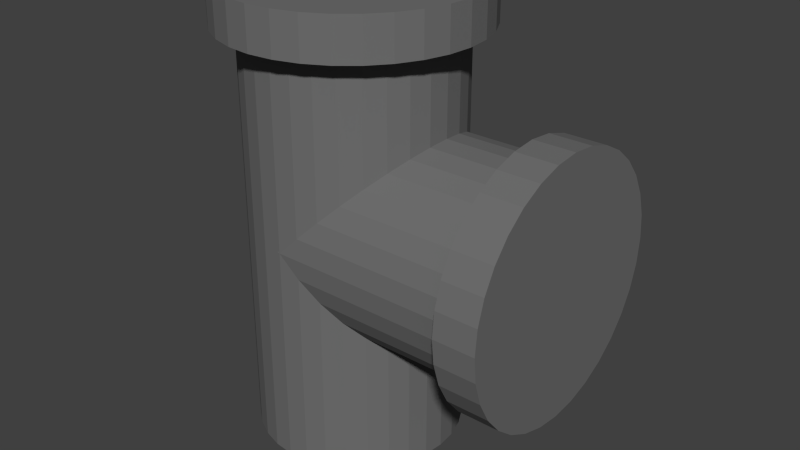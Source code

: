 # Source: Pipe_Splitter.blend  (saved by Blender 2.75.0; exported with 4.5.12 LTS)
import bpy
from mathutils import Matrix  # noqa: F401  (used for matrix-valued properties, if any)

bpy.ops.wm.read_factory_settings(use_empty=True)
scene = bpy.context.scene
scene.name = 'Scene'

# ---- collections
col_collection_1 = bpy.data.collections.new('Collection 1'); scene.collection.children.link(col_collection_1)

# ---- materials (node trees are filled in below, after node groups)
mat_pipemat = bpy.data.materials.new('PipeMat')
mat_pipemat.alpha_threshold = 0.0
mat_pipemat.use_transparent_shadow = False
mat_pipemat.diffuse_color = (0.1626, 0.1626, 0.1626, 1.0)
mat_pipemat.roughness = 0.5

# ---- material node trees

# ---- world
world_world = bpy.data.worlds.new('World'); scene.world = world_world
world_world.color = (0.05088, 0.05088, 0.05088)
world_world.use_sun_shadow = False
world_world.sun_shadow_jitter_overblur = 0.0
world_world.cycles.sampling_method = 'MANUAL'
world_world.cycles.sample_map_resolution = 256

# ---- meshes
me_cylinder_002 = bpy.data.meshes.new('Cylinder.002')
me_cylinder_002.from_pydata([(5.082e-08, 0.3189, -0.006424), (0.0, 0.3189, 0.5812), (0.06221, 0.3128, -0.006424), (0.06221, 0.3128, 0.5812), (0.122, 0.2946, -0.006424), (0.122, 0.2946, 0.5812), (0.1772, 0.2651, -0.006424), (0.1772, 0.2651, 0.5812), (0.2255, 0.2255, -0.006424), (0.2255, 0.2255, 0.5812), (0.2651, 0.1772, -0.006424), (0.2651, 0.1772, 0.5812), (0.2946, 0.122, -0.006424), (0.2946, 0.122, 0.5812), (0.3128, 0.06221, -0.006424), (0.3128, 0.06221, 0.5812), (0.3189, 2.408e-08, -0.006424), (0.3189, 2.408e-08, 0.5812), (0.3128, -0.06221, -0.006424), (0.3128, -0.06221, 0.5812), (0.2946, -0.122, -0.006424), (0.2946, -0.122, 0.5812), (0.2651, -0.1772, -0.006424), (0.2651, -0.1772, 0.5812), (0.2255, -0.2255, -0.006424), (0.2255, -0.2255, 0.5812), (0.1772, -0.2651, -0.006424), (0.1772, -0.2651, 0.5812), (0.122, -0.2946, -0.006424), (0.122, -0.2946, 0.5812), (0.06221, -0.3128, -0.006424), (0.06221, -0.3128, 0.5812), (-5.309e-08, -0.3189, -0.006424), (-1.039e-07, -0.3189, 0.5812), (-0.06221, -0.3128, -0.006424), (-0.06221, -0.3128, 0.5812), (-0.122, -0.2946, -0.006424), (-0.122, -0.2946, 0.5812), (-0.1772, -0.2651, -0.006424), (-0.1772, -0.2651, 0.5812), (-0.2255, -0.2255, -0.006424), (-0.2255, -0.2255, 0.5812), (-0.2651, -0.1772, -0.006424), (-0.2651, -0.1772, 0.5812), (-0.2946, -0.122, -0.006424), (-0.2946, -0.122, 0.5812), (-0.3128, -0.06221, -0.006424), (-0.3128, -0.06221, 0.5812), (-0.3189, 3.079e-07, -0.006424), (-0.3189, 3.079e-07, 0.5812), (-0.3128, 0.06221, -0.006424), (-0.3128, 0.06221, 0.5812), (-0.2946, 0.122, -0.006424), (-0.2946, 0.122, 0.5812), (-0.2651, 0.1772, -0.006424), (-0.2651, 0.1772, 0.5812), (-0.2255, 0.2255, -0.006424), (-0.2255, 0.2255, 0.5812), (-0.1772, 0.2651, -0.006424), (-0.1772, 0.2651, 0.5812), (-0.122, 0.2946, -0.006424), (-0.122, 0.2946, 0.5812), (-0.06221, 0.3128, -0.006424), (-0.06221, 0.3128, 0.5812), (-8.215e-09, 0.3881, 0.5812), (0.07571, 0.3806, 0.5812), (0.1485, 0.3585, 0.5812), (0.2156, 0.3227, 0.5812), (0.2744, 0.2744, 0.5812), (0.3227, 0.2156, 0.5812), (0.3585, 0.1485, 0.5812), (0.3806, 0.07571, 0.5812), (0.3881, 9.583e-09, 0.5812), (0.3806, -0.07571, 0.5812), (0.3585, -0.1485, 0.5812), (0.3227, -0.2156, 0.5812), (0.2744, -0.2744, 0.5812), (0.2156, -0.3227, 0.5812), (0.1485, -0.3585, 0.5812), (0.07571, -0.3806, 0.5812), (-1.347e-07, -0.3881, 0.5812), (-0.07571, -0.3806, 0.5812), (-0.1485, -0.3585, 0.5812), (-0.2156, -0.3227, 0.5812), (-0.2744, -0.2744, 0.5812), (-0.3227, -0.2156, 0.5812), (-0.3585, -0.1485, 0.5812), (-0.3806, -0.07571, 0.5812), (-0.3881, 3.55e-07, 0.5812), (-0.3806, 0.07571, 0.5812), (-0.3585, 0.1485, 0.5812), (-0.3227, 0.2156, 0.5812), (-0.2744, 0.2744, 0.5812), (-0.2156, 0.3227, 0.5812), (-0.1485, 0.3585, 0.5812), (-0.07571, 0.3806, 0.5812), (-2.879e-08, 0.3881, 0.7071), (0.07571, 0.3806, 0.7071), (0.1485, 0.3585, 0.7071), (0.2156, 0.3227, 0.7071), (0.2744, 0.2744, 0.7071), (0.3227, 0.2156, 0.7071), (0.3585, 0.1485, 0.7071), (0.3806, 0.07571, 0.7071), (0.3881, 9.583e-09, 0.7071), (0.3806, -0.07571, 0.7071), (0.3585, -0.1485, 0.7071), (0.3227, -0.2156, 0.7071), (0.2744, -0.2744, 0.7071), (0.2156, -0.3227, 0.7071), (0.1485, -0.3585, 0.7071), (0.07571, -0.3806, 0.7071), (-1.552e-07, -0.3881, 0.7071), (-0.07571, -0.3806, 0.7071), (-0.1485, -0.3585, 0.7071), (-0.2156, -0.3227, 0.7071), (-0.2744, -0.2744, 0.7071), (-0.3227, -0.2156, 0.7071), (-0.3585, -0.1485, 0.7071), (-0.3806, -0.07571, 0.7071), (-0.3881, 3.55e-07, 0.7071), (-0.3806, 0.07571, 0.7071), (-0.3585, 0.1485, 0.7071), (-0.3227, 0.2156, 0.7071), (-0.2744, 0.2744, 0.7071), (-0.2156, 0.3227, 0.7071), (-0.1485, 0.3585, 0.7071), (-0.07571, 0.3806, 0.7071)], [], [(0, 1, 3, 2), (2, 3, 5, 4), (4, 5, 7, 6), (6, 7, 9, 8), (8, 9, 11, 10), (10, 11, 13, 12), (12, 13, 15, 14), (14, 15, 17, 16), (16, 17, 19, 18), (18, 19, 21, 20), (20, 21, 23, 22), (22, 23, 25, 24), (24, 25, 27, 26), (26, 27, 29, 28), (28, 29, 31, 30), (30, 31, 33, 32), (32, 33, 35, 34), (34, 35, 37, 36), (36, 37, 39, 38), (38, 39, 41, 40), (40, 41, 43, 42), (42, 43, 45, 44), (44, 45, 47, 46), (46, 47, 49, 48), (48, 49, 51, 50), (50, 51, 53, 52), (52, 53, 55, 54), (54, 55, 57, 56), (56, 57, 59, 58), (58, 59, 61, 60), (5, 3, 65, 66), (62, 63, 1, 0), (60, 61, 63, 62), (0, 2, 4, 6, 8, 10, 12, 14, 16, 18, 20, 22, 24, 26, 28, 30, 32, 34, 36, 38, 40, 42, 44, 46, 48, 50, 52, 54, 56, 58, 60, 62), (81, 80, 112, 113), (23, 21, 74, 75), (41, 39, 83, 84), (59, 57, 92, 93), (15, 13, 70, 71), (33, 31, 79, 80), (51, 49, 88, 89), (7, 5, 66, 67), (25, 23, 75, 76), (43, 41, 84, 85), (61, 59, 93, 94), (17, 15, 71, 72), (35, 33, 80, 81), (53, 51, 89, 90), (9, 7, 67, 68), (27, 25, 76, 77), (45, 43, 85, 86), (63, 61, 94, 95), (19, 17, 72, 73), (37, 35, 81, 82), (55, 53, 90, 91), (11, 9, 68, 69), (29, 27, 77, 78), (47, 45, 86, 87), (3, 1, 64, 65), (1, 63, 95, 64), (21, 19, 73, 74), (39, 37, 82, 83), (57, 55, 91, 92), (13, 11, 69, 70), (31, 29, 78, 79), (49, 47, 87, 88), (97, 96, 127, 126, 125, 124, 123, 122, 121, 120, 119, 118, 117, 116, 115, 114, 113, 112, 111, 110, 109, 108, 107, 106, 105, 104, 103, 102, 101, 100, 99, 98), (68, 67, 99, 100), (95, 94, 126, 127), (82, 81, 113, 114), (69, 68, 100, 101), (64, 95, 127, 96), (83, 82, 114, 115), (70, 69, 101, 102), (84, 83, 115, 116), (71, 70, 102, 103), (85, 84, 116, 117), (72, 71, 103, 104), (86, 85, 117, 118), (73, 72, 104, 105), (87, 86, 118, 119), (74, 73, 105, 106), (88, 87, 119, 120), (75, 74, 106, 107), (89, 88, 120, 121), (76, 75, 107, 108), (90, 89, 121, 122), (77, 76, 108, 109), (91, 90, 122, 123), (78, 77, 109, 110), (65, 64, 96, 97), (92, 91, 123, 124), (79, 78, 110, 111), (66, 65, 97, 98), (93, 92, 124, 125), (80, 79, 111, 112), (67, 66, 98, 99), (94, 93, 125, 126)])
_uv = me_cylinder_002.uv_layers.new(name='UVMap')
_uv.uv.foreach_set('vector', [-0.06944, 0.8086, -0.06944, 1.309, -0.09834, 1.309, -0.09834, 0.8086, -0.09834, 0.8086, -0.09834, 1.309, -0.1267, 1.309, -0.1267, 0.8086, -0.1267, 0.8086, -0.1267, 1.309, -0.1534, 1.309, -0.1534, 0.8086, -0.1534, 0.8086, -0.1534, 1.309, -0.1774, 1.309, -0.1774, 0.8086, -0.1774, 0.8086, -0.1774, 1.309, -0.1979, 1.309, -0.1979, 0.8086, -0.2387, 1.309, -0.2387, 1.809, -0.2628, 1.809, -0.2628, 1.309, -0.2628, 1.309, -0.2628, 1.809, -0.2895, 1.809, -0.2895, 1.309, -0.2895, 1.309, -0.2895, 1.809, -0.3178, 1.809, -0.3178, 1.309, -0.3178, 1.309, -0.3178, 1.809, -0.3467, 1.809, -0.3467, 1.309, -0.3467, 1.309, -0.3467, 1.809, -0.3751, 1.809, -0.3751, 1.309, -0.3751, 1.309, -0.3751, 1.809, -0.4018, 1.809, -0.4018, 1.309, -0.4018, 1.309, -0.4018, 1.809, -0.4258, 1.809, -0.4258, 1.309, 0.3872, 1.309, 0.3872, 0.8086, 0.4112, 0.8086, 0.4112, 1.309, 0.4112, 1.309, 0.4112, 0.8086, 0.4379, 0.8086, 0.4379, 1.309, 0.4379, 1.309, 0.4379, 0.8086, 0.4662, 0.8086, 0.4662, 1.309, 0.4662, 1.309, 0.4662, 0.8086, 0.4951, 0.8086, 0.4951, 1.309, 0.4951, 1.309, 0.4951, 0.8086, 0.5235, 0.8086, 0.5235, 1.309, 0.5235, 1.309, 0.5235, 0.8086, 0.5502, 0.8086, 0.5502, 1.309, 0.5502, 1.309, 0.5502, 0.8086, 0.5742, 0.8086, 0.5742, 1.309, -0.1979, 0.8086, -0.1979, 1.309, -0.2183, 1.309, -0.2183, 0.8086, -0.2183, 0.8086, -0.2183, 1.309, -0.2423, 1.309, -0.2423, 0.8086, -0.2423, 0.8086, -0.2423, 1.309, -0.269, 1.309, -0.269, 0.8086, -0.269, 0.8086, -0.269, 1.309, -0.2974, 1.309, -0.2974, 0.8086, -0.2974, 0.8086, -0.2974, 1.309, -0.3263, 1.309, -0.3263, 0.8086, -0.3263, 0.8086, -0.3263, 1.309, -0.3546, 1.309, -0.3546, 0.8086, -0.3546, 0.8086, -0.3546, 1.309, -0.3813, 1.309, -0.3813, 0.8086, -0.3813, 0.8086, -0.3813, 1.309, -0.4053, 1.309, -0.4053, 0.8086, -0.4053, 0.8086, -0.4053, 1.309, -0.4258, 1.309, -0.4258, 0.8086, 0.03007, 0.8086, 0.03007, 1.309, 0.009634, 1.309, 0.009634, 0.8086, 0.009634, 0.8086, 0.009634, 1.309, -0.0144, 1.309, -0.0144, 0.8086, 0.09465, 1.042, 0.1151, 1.06, 0.0948, 1.081, 0.06993, 1.059, -0.0411, 0.8086, -0.0411, 1.309, -0.06944, 1.309, -0.06944, 0.8086, -0.0144, 0.8086, -0.0144, 1.309, -0.0411, 1.309, -0.0411, 0.8086, 0.03007, 1.535, 0.03571, 1.51, 0.04677, 1.488, 0.06282, 1.467, 0.08326, 1.449, 0.1073, 1.436, 0.134, 1.426, 0.1623, 1.421, 0.1912, 1.421, 0.2196, 1.426, 0.2463, 1.436, 0.2703, 1.449, 0.2907, 1.467, 0.3068, 1.488, 0.3179, 1.51, 0.3235, 1.535, 0.3235, 1.56, 0.3179, 1.584, 0.3068, 1.607, 0.2907, 1.627, 0.2703, 1.645, 0.2463, 1.659, 0.2196, 1.668, 0.1912, 1.673, 0.1623, 1.673, 0.134, 1.668, 0.1073, 1.659, 0.08326, 1.645, 0.06282, 1.627, 0.04677, 1.607, 0.03571, 1.584, 0.03007, 1.56, -0.02814, 1.362, -0.02814, 1.391, -0.08635, 1.391, -0.08635, 1.362, 0.1391, 0.8502, 0.1151, 0.864, 0.0948, 0.8428, 0.124, 0.826, 0.3497, 0.925, 0.3386, 0.9021, 0.3668, 0.8892, 0.3803, 0.9171, 0.2231, 1.088, 0.2514, 1.083, 0.2607, 1.109, 0.2262, 1.115, 0.06754, 0.925, 0.0619, 0.9494, 0.03007, 0.9467, 0.03693, 0.9171, 0.2781, 0.8502, 0.2514, 0.8407, 0.2607, 0.8145, 0.2932, 0.826, 0.3226, 1.042, 0.3386, 1.021, 0.3668, 1.034, 0.3473, 1.059, 0.0786, 1.021, 0.09465, 1.042, 0.06993, 1.059, 0.05039, 1.034, 0.1658, 0.8407, 0.1391, 0.8502, 0.124, 0.826, 0.1565, 0.8145, 0.3553, 0.9494, 0.3497, 0.925, 0.3803, 0.9171, 0.3872, 0.9467, 0.1942, 1.088, 0.2231, 1.088, 0.2262, 1.115, 0.191, 1.115, 0.0786, 0.9021, 0.06754, 0.925, 0.03693, 0.9171, 0.05039, 0.8892, 0.3021, 0.864, 0.2781, 0.8502, 0.2932, 0.826, 0.3224, 0.8428, 0.3021, 1.06, 0.3226, 1.042, 0.3473, 1.059, 0.3224, 1.081, 0.06754, 0.9985, 0.0786, 1.021, 0.05039, 1.034, 0.03693, 1.006, 0.1942, 0.8359, 0.1658, 0.8407, 0.1565, 0.8145, 0.191, 0.8086, 0.3553, 0.9742, 0.3553, 0.9494, 0.3872, 0.9467, 0.3872, 0.9768, 0.1658, 1.083, 0.1942, 1.088, 0.191, 1.115, 0.1565, 1.109, 0.09465, 0.8815, 0.0786, 0.9021, 0.05039, 0.8892, 0.06993, 0.8641, 0.3226, 0.8815, 0.3021, 0.864, 0.3224, 0.8428, 0.3473, 0.8641, 0.2781, 1.073, 0.3021, 1.06, 0.3224, 1.081, 0.2932, 1.097, 0.0619, 0.9742, 0.06754, 0.9985, 0.03693, 1.006, 0.03007, 0.9768, 0.2231, 0.8359, 0.1942, 0.8359, 0.191, 0.8086, 0.2262, 0.8086, 0.3497, 0.9985, 0.3553, 0.9742, 0.3872, 0.9768, 0.3803, 1.006, 0.1151, 1.06, 0.1391, 1.073, 0.124, 1.097, 0.0948, 1.081, 0.1391, 1.073, 0.1658, 1.083, 0.1565, 1.109, 0.124, 1.097, 0.1151, 0.864, 0.09465, 0.8815, 0.06993, 0.8641, 0.0948, 0.8428, 0.3386, 0.9021, 0.3226, 0.8815, 0.3473, 0.8641, 0.3668, 0.8892, 0.2514, 1.083, 0.2781, 1.073, 0.2932, 1.097, 0.2607, 1.109, 0.0619, 0.9494, 0.0619, 0.9742, 0.03007, 0.9768, 0.03007, 0.9467, 0.2514, 0.8407, 0.2231, 0.8359, 0.2262, 0.8086, 0.2607, 0.8145, 0.3386, 1.021, 0.3497, 0.9985, 0.3803, 1.006, 0.3668, 1.034, 0.3872, 1.253, 0.3872, 1.283, 0.3803, 1.313, 0.3668, 1.341, 0.3473, 1.366, 0.3224, 1.387, 0.2932, 1.404, 0.2607, 1.415, 0.2262, 1.421, 0.191, 1.421, 0.1565, 1.415, 0.124, 1.404, 0.0948, 1.387, 0.06993, 1.366, 0.05039, 1.341, 0.03693, 1.313, 0.03007, 1.283, 0.03007, 1.253, 0.03693, 1.223, 0.05039, 1.196, 0.06993, 1.17, 0.0948, 1.149, 0.124, 1.132, 0.1565, 1.121, 0.191, 1.115, 0.2262, 1.115, 0.2607, 1.121, 0.2932, 1.132, 0.3224, 1.149, 0.3473, 1.17, 0.3668, 1.196, 0.3803, 1.223, 0.03007, 1.33, 0.03007, 1.355, -0.02814, 1.355, -0.02814, 1.33, 0.03007, 1.472, 0.03007, 1.5, -0.02814, 1.5, -0.02814, 1.472, -0.02814, 1.334, -0.02814, 1.362, -0.08635, 1.362, -0.08635, 1.334, 0.03007, 1.309, 0.03007, 1.33, -0.02814, 1.33, -0.02814, 1.309, 0.03007, 1.443, 0.03007, 1.472, -0.02814, 1.472, -0.02814, 1.443, -0.02814, 1.309, -0.02814, 1.334, -0.08635, 1.334, -0.08635, 1.309, -0.08635, 1.479, -0.08635, 1.504, -0.1446, 1.504, -0.1446, 1.479, -0.1805, 1.525, -0.1805, 1.547, -0.2387, 1.547, -0.2387, 1.525, -0.08635, 1.451, -0.08635, 1.479, -0.1446, 1.479, -0.1446, 1.451, -0.1805, 1.5, -0.1805, 1.525, -0.2387, 1.525, -0.2387, 1.5, -0.08635, 1.421, -0.08635, 1.451, -0.1446, 1.451, -0.1446, 1.421, -0.1805, 1.472, -0.1805, 1.5, -0.2387, 1.5, -0.2387, 1.472, -0.08635, 1.391, -0.08635, 1.421, -0.1446, 1.421, -0.1446, 1.391, -0.1805, 1.443, -0.1805, 1.472, -0.2387, 1.472, -0.2387, 1.443, -0.08635, 1.362, -0.08635, 1.391, -0.1446, 1.391, -0.1446, 1.362, -0.1805, 1.412, -0.1805, 1.443, -0.2387, 1.443, -0.2387, 1.412, -0.08635, 1.334, -0.08635, 1.362, -0.1446, 1.362, -0.1446, 1.334, -0.1805, 1.383, -0.1805, 1.412, -0.2387, 1.412, -0.2387, 1.383, -0.08635, 1.309, -0.08635, 1.334, -0.1446, 1.334, -0.1446, 1.309, -0.1805, 1.355, -0.1805, 1.383, -0.2387, 1.383, -0.2387, 1.355, -0.02814, 1.479, -0.02814, 1.504, -0.08635, 1.504, -0.08635, 1.479, -0.1805, 1.33, -0.1805, 1.355, -0.2387, 1.355, -0.2387, 1.33, -0.02814, 1.451, -0.02814, 1.479, -0.08635, 1.479, -0.08635, 1.451, 0.03007, 1.412, 0.03007, 1.443, -0.02814, 1.443, -0.02814, 1.412, -0.1805, 1.309, -0.1805, 1.33, -0.2387, 1.33, -0.2387, 1.309, -0.02814, 1.421, -0.02814, 1.451, -0.08635, 1.451, -0.08635, 1.421, 0.03007, 1.383, 0.03007, 1.412, -0.02814, 1.412, -0.02814, 1.383, 0.03007, 1.525, 0.03007, 1.547, -0.02814, 1.547, -0.02814, 1.525, -0.02814, 1.391, -0.02814, 1.421, -0.08635, 1.421, -0.08635, 1.391, 0.03007, 1.355, 0.03007, 1.383, -0.02814, 1.383, -0.02814, 1.355, 0.03007, 1.5, 0.03007, 1.525, -0.02814, 1.525, -0.02814, 1.5])
me_cylinder_002.materials.append(mat_pipemat)
me_cylinder_002.use_remesh_preserve_volume = False
me_cylinder_002.use_remesh_preserve_attributes = False
me_cylinder_002.use_mirror_vertex_groups = False
me_cylinder_002.update()
me_cylinder = bpy.data.meshes.new('Cylinder')
me_cylinder.from_pydata([(0.0, 0.3189, -0.6795), (0.0, 0.3189, 0.5812), (0.06221, 0.3128, -0.6795), (0.06221, 0.3128, 0.5812), (0.122, 0.2946, -0.6795), (0.122, 0.2946, 0.5812), (0.1772, 0.2651, -0.6795), (0.1772, 0.2651, 0.5812), (0.2255, 0.2255, -0.6795), (0.2255, 0.2255, 0.5812), (0.2651, 0.1772, -0.6795), (0.2651, 0.1772, 0.5812), (0.2946, 0.122, -0.6795), (0.2946, 0.122, 0.5812), (0.3128, 0.06221, -0.6795), (0.3128, 0.06221, 0.5812), (0.3189, 2.408e-08, -0.6795), (0.3189, 2.408e-08, 0.5812), (0.3128, -0.06221, -0.6795), (0.3128, -0.06221, 0.5812), (0.2946, -0.122, -0.6795), (0.2946, -0.122, 0.5812), (0.2651, -0.1772, -0.6795), (0.2651, -0.1772, 0.5812), (0.2255, -0.2255, -0.6795), (0.2255, -0.2255, 0.5812), (0.1772, -0.2651, -0.6795), (0.1772, -0.2651, 0.5812), (0.122, -0.2946, -0.6795), (0.122, -0.2946, 0.5812), (0.06221, -0.3128, -0.6795), (0.06221, -0.3128, 0.5812), (-1.039e-07, -0.3189, -0.6795), (-1.039e-07, -0.3189, 0.5812), (-0.06221, -0.3128, -0.6795), (-0.06221, -0.3128, 0.5812), (-0.122, -0.2946, -0.6795), (-0.122, -0.2946, 0.5812), (-0.1772, -0.2651, -0.6795), (-0.1772, -0.2651, 0.5812), (-0.2255, -0.2255, -0.6795), (-0.2255, -0.2255, 0.5812), (-0.2651, -0.1772, -0.6795), (-0.2651, -0.1772, 0.5812), (-0.2946, -0.122, -0.6795), (-0.2946, -0.122, 0.5812), (-0.3128, -0.06221, -0.6795), (-0.3128, -0.06221, 0.5812), (-0.3189, 3.079e-07, -0.6795), (-0.3189, 3.079e-07, 0.5812), (-0.3128, 0.06221, -0.6795), (-0.3128, 0.06221, 0.5812), (-0.2946, 0.122, -0.6795), (-0.2946, 0.122, 0.5812), (-0.2651, 0.1772, -0.6795), (-0.2651, 0.1772, 0.5812), (-0.2255, 0.2255, -0.6795), (-0.2255, 0.2255, 0.5812), (-0.1772, 0.2651, -0.6795), (-0.1772, 0.2651, 0.5812), (-0.122, 0.2946, -0.6795), (-0.122, 0.2946, 0.5812), (-0.06221, 0.3128, -0.6795), (-0.06221, 0.3128, 0.5812), (-8.215e-09, 0.3881, 0.5812), (0.07571, 0.3806, 0.5812), (0.1485, 0.3585, 0.5812), (0.2156, 0.3227, 0.5812), (0.2744, 0.2744, 0.5812), (0.3227, 0.2156, 0.5812), (0.3585, 0.1485, 0.5812), (0.3806, 0.07571, 0.5812), (0.3881, 9.583e-09, 0.5812), (0.3806, -0.07571, 0.5812), (0.3585, -0.1485, 0.5812), (0.3227, -0.2156, 0.5812), (0.2744, -0.2744, 0.5812), (0.2156, -0.3227, 0.5812), (0.1485, -0.3585, 0.5812), (0.07571, -0.3806, 0.5812), (-1.347e-07, -0.3881, 0.5812), (-0.07571, -0.3806, 0.5812), (-0.1485, -0.3585, 0.5812), (-0.2156, -0.3227, 0.5812), (-0.2744, -0.2744, 0.5812), (-0.3227, -0.2156, 0.5812), (-0.3585, -0.1485, 0.5812), (-0.3806, -0.07571, 0.5812), (-0.3881, 3.55e-07, 0.5812), (-0.3806, 0.07571, 0.5812), (-0.3585, 0.1485, 0.5812), (-0.3227, 0.2156, 0.5812), (-0.2744, 0.2744, 0.5812), (-0.2156, 0.3227, 0.5812), (-0.1485, 0.3585, 0.5812), (-0.07571, 0.3806, 0.5812), (-2.879e-08, 0.3881, 0.7071), (0.07571, 0.3806, 0.7071), (0.1485, 0.3585, 0.7071), (0.2156, 0.3227, 0.7071), (0.2744, 0.2744, 0.7071), (0.3227, 0.2156, 0.7071), (0.3585, 0.1485, 0.7071), (0.3806, 0.07571, 0.7071), (0.3881, 9.583e-09, 0.7071), (0.3806, -0.07571, 0.7071), (0.3585, -0.1485, 0.7071), (0.3227, -0.2156, 0.7071), (0.2744, -0.2744, 0.7071), (0.2156, -0.3227, 0.7071), (0.1485, -0.3585, 0.7071), (0.07571, -0.3806, 0.7071), (-1.552e-07, -0.3881, 0.7071), (-0.07571, -0.3806, 0.7071), (-0.1485, -0.3585, 0.7071), (-0.2156, -0.3227, 0.7071), (-0.2744, -0.2744, 0.7071), (-0.3227, -0.2156, 0.7071), (-0.3585, -0.1485, 0.7071), (-0.3806, -0.07571, 0.7071), (-0.3881, 3.55e-07, 0.7071), (-0.3806, 0.07571, 0.7071), (-0.3585, 0.1485, 0.7071), (-0.3227, 0.2156, 0.7071), (-0.2744, 0.2744, 0.7071), (-0.2156, 0.3227, 0.7071), (-0.1485, 0.3585, 0.7071), (-0.07571, 0.3806, 0.7071)], [], [(0, 1, 3, 2), (2, 3, 5, 4), (4, 5, 7, 6), (6, 7, 9, 8), (8, 9, 11, 10), (10, 11, 13, 12), (12, 13, 15, 14), (14, 15, 17, 16), (16, 17, 19, 18), (18, 19, 21, 20), (20, 21, 23, 22), (22, 23, 25, 24), (24, 25, 27, 26), (26, 27, 29, 28), (28, 29, 31, 30), (30, 31, 33, 32), (32, 33, 35, 34), (34, 35, 37, 36), (36, 37, 39, 38), (38, 39, 41, 40), (40, 41, 43, 42), (42, 43, 45, 44), (44, 45, 47, 46), (46, 47, 49, 48), (48, 49, 51, 50), (50, 51, 53, 52), (52, 53, 55, 54), (54, 55, 57, 56), (56, 57, 59, 58), (58, 59, 61, 60), (5, 3, 65, 66), (62, 63, 1, 0), (60, 61, 63, 62), (0, 2, 4, 6, 8, 10, 12, 14, 16, 18, 20, 22, 24, 26, 28, 30, 32, 34, 36, 38, 40, 42, 44, 46, 48, 50, 52, 54, 56, 58, 60, 62), (81, 80, 112, 113), (23, 21, 74, 75), (41, 39, 83, 84), (59, 57, 92, 93), (15, 13, 70, 71), (33, 31, 79, 80), (51, 49, 88, 89), (7, 5, 66, 67), (25, 23, 75, 76), (43, 41, 84, 85), (61, 59, 93, 94), (17, 15, 71, 72), (35, 33, 80, 81), (53, 51, 89, 90), (9, 7, 67, 68), (27, 25, 76, 77), (45, 43, 85, 86), (63, 61, 94, 95), (19, 17, 72, 73), (37, 35, 81, 82), (55, 53, 90, 91), (11, 9, 68, 69), (29, 27, 77, 78), (47, 45, 86, 87), (3, 1, 64, 65), (1, 63, 95, 64), (21, 19, 73, 74), (39, 37, 82, 83), (57, 55, 91, 92), (13, 11, 69, 70), (31, 29, 78, 79), (49, 47, 87, 88), (97, 96, 127, 126, 125, 124, 123, 122, 121, 120, 119, 118, 117, 116, 115, 114, 113, 112, 111, 110, 109, 108, 107, 106, 105, 104, 103, 102, 101, 100, 99, 98), (68, 67, 99, 100), (95, 94, 126, 127), (82, 81, 113, 114), (69, 68, 100, 101), (64, 95, 127, 96), (83, 82, 114, 115), (70, 69, 101, 102), (84, 83, 115, 116), (71, 70, 102, 103), (85, 84, 116, 117), (72, 71, 103, 104), (86, 85, 117, 118), (73, 72, 104, 105), (87, 86, 118, 119), (74, 73, 105, 106), (88, 87, 119, 120), (75, 74, 106, 107), (89, 88, 120, 121), (76, 75, 107, 108), (90, 89, 121, 122), (77, 76, 108, 109), (91, 90, 122, 123), (78, 77, 109, 110), (65, 64, 96, 97), (92, 91, 123, 124), (79, 78, 110, 111), (66, 65, 97, 98), (93, 92, 124, 125), (80, 79, 111, 112), (67, 66, 98, 99), (94, 93, 125, 126)])
_uv = me_cylinder.uv_layers.new(name='UVMap')
_uv.uv.foreach_set('vector', [-0.06944, 0.8086, -0.06944, 1.309, -0.09834, 1.309, -0.09834, 0.8086, -0.09834, 0.8086, -0.09834, 1.309, -0.1267, 1.309, -0.1267, 0.8086, -0.1267, 0.8086, -0.1267, 1.309, -0.1534, 1.309, -0.1534, 0.8086, -0.1534, 0.8086, -0.1534, 1.309, -0.1774, 1.309, -0.1774, 0.8086, -0.1774, 0.8086, -0.1774, 1.309, -0.1979, 1.309, -0.1979, 0.8086, -0.2387, 1.309, -0.2387, 1.809, -0.2628, 1.809, -0.2628, 1.309, -0.2628, 1.309, -0.2628, 1.809, -0.2895, 1.809, -0.2895, 1.309, -0.2895, 1.309, -0.2895, 1.809, -0.3178, 1.809, -0.3178, 1.309, -0.3178, 1.309, -0.3178, 1.809, -0.3467, 1.809, -0.3467, 1.309, -0.3467, 1.309, -0.3467, 1.809, -0.3751, 1.809, -0.3751, 1.309, -0.3751, 1.309, -0.3751, 1.809, -0.4018, 1.809, -0.4018, 1.309, -0.4018, 1.309, -0.4018, 1.809, -0.4258, 1.809, -0.4258, 1.309, 0.3872, 1.309, 0.3872, 0.8086, 0.4112, 0.8086, 0.4112, 1.309, 0.4112, 1.309, 0.4112, 0.8086, 0.4379, 0.8086, 0.4379, 1.309, 0.4379, 1.309, 0.4379, 0.8086, 0.4662, 0.8086, 0.4662, 1.309, 0.4662, 1.309, 0.4662, 0.8086, 0.4951, 0.8086, 0.4951, 1.309, 0.4951, 1.309, 0.4951, 0.8086, 0.5235, 0.8086, 0.5235, 1.309, 0.5235, 1.309, 0.5235, 0.8086, 0.5502, 0.8086, 0.5502, 1.309, 0.5502, 1.309, 0.5502, 0.8086, 0.5742, 0.8086, 0.5742, 1.309, -0.1979, 0.8086, -0.1979, 1.309, -0.2183, 1.309, -0.2183, 0.8086, -0.2183, 0.8086, -0.2183, 1.309, -0.2423, 1.309, -0.2423, 0.8086, -0.2423, 0.8086, -0.2423, 1.309, -0.269, 1.309, -0.269, 0.8086, -0.269, 0.8086, -0.269, 1.309, -0.2974, 1.309, -0.2974, 0.8086, -0.2974, 0.8086, -0.2974, 1.309, -0.3263, 1.309, -0.3263, 0.8086, -0.3263, 0.8086, -0.3263, 1.309, -0.3546, 1.309, -0.3546, 0.8086, -0.3546, 0.8086, -0.3546, 1.309, -0.3813, 1.309, -0.3813, 0.8086, -0.3813, 0.8086, -0.3813, 1.309, -0.4053, 1.309, -0.4053, 0.8086, -0.4053, 0.8086, -0.4053, 1.309, -0.4258, 1.309, -0.4258, 0.8086, 0.03007, 0.8086, 0.03007, 1.309, 0.009634, 1.309, 0.009634, 0.8086, 0.009634, 0.8086, 0.009634, 1.309, -0.0144, 1.309, -0.0144, 0.8086, 0.09465, 1.042, 0.1151, 1.06, 0.0948, 1.081, 0.06993, 1.059, -0.0411, 0.8086, -0.0411, 1.309, -0.06944, 1.309, -0.06944, 0.8086, -0.0144, 0.8086, -0.0144, 1.309, -0.0411, 1.309, -0.0411, 0.8086, 0.03007, 1.535, 0.03571, 1.51, 0.04677, 1.488, 0.06282, 1.467, 0.08326, 1.449, 0.1073, 1.436, 0.134, 1.426, 0.1623, 1.421, 0.1912, 1.421, 0.2196, 1.426, 0.2463, 1.436, 0.2703, 1.449, 0.2907, 1.467, 0.3068, 1.488, 0.3179, 1.51, 0.3235, 1.535, 0.3235, 1.56, 0.3179, 1.584, 0.3068, 1.607, 0.2907, 1.627, 0.2703, 1.645, 0.2463, 1.659, 0.2196, 1.668, 0.1912, 1.673, 0.1623, 1.673, 0.134, 1.668, 0.1073, 1.659, 0.08326, 1.645, 0.06282, 1.627, 0.04677, 1.607, 0.03571, 1.584, 0.03007, 1.56, -0.02814, 1.362, -0.02814, 1.391, -0.08635, 1.391, -0.08635, 1.362, 0.1391, 0.8502, 0.1151, 0.864, 0.0948, 0.8428, 0.124, 0.826, 0.3497, 0.925, 0.3386, 0.9021, 0.3668, 0.8892, 0.3803, 0.9171, 0.2231, 1.088, 0.2514, 1.083, 0.2607, 1.109, 0.2262, 1.115, 0.06754, 0.925, 0.0619, 0.9494, 0.03007, 0.9467, 0.03693, 0.9171, 0.2781, 0.8502, 0.2514, 0.8407, 0.2607, 0.8145, 0.2932, 0.826, 0.3226, 1.042, 0.3386, 1.021, 0.3668, 1.034, 0.3473, 1.059, 0.0786, 1.021, 0.09465, 1.042, 0.06993, 1.059, 0.05039, 1.034, 0.1658, 0.8407, 0.1391, 0.8502, 0.124, 0.826, 0.1565, 0.8145, 0.3553, 0.9494, 0.3497, 0.925, 0.3803, 0.9171, 0.3872, 0.9467, 0.1942, 1.088, 0.2231, 1.088, 0.2262, 1.115, 0.191, 1.115, 0.0786, 0.9021, 0.06754, 0.925, 0.03693, 0.9171, 0.05039, 0.8892, 0.3021, 0.864, 0.2781, 0.8502, 0.2932, 0.826, 0.3224, 0.8428, 0.3021, 1.06, 0.3226, 1.042, 0.3473, 1.059, 0.3224, 1.081, 0.06754, 0.9985, 0.0786, 1.021, 0.05039, 1.034, 0.03693, 1.006, 0.1942, 0.8359, 0.1658, 0.8407, 0.1565, 0.8145, 0.191, 0.8086, 0.3553, 0.9742, 0.3553, 0.9494, 0.3872, 0.9467, 0.3872, 0.9768, 0.1658, 1.083, 0.1942, 1.088, 0.191, 1.115, 0.1565, 1.109, 0.09465, 0.8815, 0.0786, 0.9021, 0.05039, 0.8892, 0.06993, 0.8641, 0.3226, 0.8815, 0.3021, 0.864, 0.3224, 0.8428, 0.3473, 0.8641, 0.2781, 1.073, 0.3021, 1.06, 0.3224, 1.081, 0.2932, 1.097, 0.0619, 0.9742, 0.06754, 0.9985, 0.03693, 1.006, 0.03007, 0.9768, 0.2231, 0.8359, 0.1942, 0.8359, 0.191, 0.8086, 0.2262, 0.8086, 0.3497, 0.9985, 0.3553, 0.9742, 0.3872, 0.9768, 0.3803, 1.006, 0.1151, 1.06, 0.1391, 1.073, 0.124, 1.097, 0.0948, 1.081, 0.1391, 1.073, 0.1658, 1.083, 0.1565, 1.109, 0.124, 1.097, 0.1151, 0.864, 0.09465, 0.8815, 0.06993, 0.8641, 0.0948, 0.8428, 0.3386, 0.9021, 0.3226, 0.8815, 0.3473, 0.8641, 0.3668, 0.8892, 0.2514, 1.083, 0.2781, 1.073, 0.2932, 1.097, 0.2607, 1.109, 0.0619, 0.9494, 0.0619, 0.9742, 0.03007, 0.9768, 0.03007, 0.9467, 0.2514, 0.8407, 0.2231, 0.8359, 0.2262, 0.8086, 0.2607, 0.8145, 0.3386, 1.021, 0.3497, 0.9985, 0.3803, 1.006, 0.3668, 1.034, 0.3872, 1.253, 0.3872, 1.283, 0.3803, 1.313, 0.3668, 1.341, 0.3473, 1.366, 0.3224, 1.387, 0.2932, 1.404, 0.2607, 1.415, 0.2262, 1.421, 0.191, 1.421, 0.1565, 1.415, 0.124, 1.404, 0.0948, 1.387, 0.06993, 1.366, 0.05039, 1.341, 0.03693, 1.313, 0.03007, 1.283, 0.03007, 1.253, 0.03693, 1.223, 0.05039, 1.196, 0.06993, 1.17, 0.0948, 1.149, 0.124, 1.132, 0.1565, 1.121, 0.191, 1.115, 0.2262, 1.115, 0.2607, 1.121, 0.2932, 1.132, 0.3224, 1.149, 0.3473, 1.17, 0.3668, 1.196, 0.3803, 1.223, 0.03007, 1.33, 0.03007, 1.355, -0.02814, 1.355, -0.02814, 1.33, 0.03007, 1.472, 0.03007, 1.5, -0.02814, 1.5, -0.02814, 1.472, -0.02814, 1.334, -0.02814, 1.362, -0.08635, 1.362, -0.08635, 1.334, 0.03007, 1.309, 0.03007, 1.33, -0.02814, 1.33, -0.02814, 1.309, 0.03007, 1.443, 0.03007, 1.472, -0.02814, 1.472, -0.02814, 1.443, -0.02814, 1.309, -0.02814, 1.334, -0.08635, 1.334, -0.08635, 1.309, -0.08635, 1.479, -0.08635, 1.504, -0.1446, 1.504, -0.1446, 1.479, -0.1805, 1.525, -0.1805, 1.547, -0.2387, 1.547, -0.2387, 1.525, -0.08635, 1.451, -0.08635, 1.479, -0.1446, 1.479, -0.1446, 1.451, -0.1805, 1.5, -0.1805, 1.525, -0.2387, 1.525, -0.2387, 1.5, -0.08635, 1.421, -0.08635, 1.451, -0.1446, 1.451, -0.1446, 1.421, -0.1805, 1.472, -0.1805, 1.5, -0.2387, 1.5, -0.2387, 1.472, -0.08635, 1.391, -0.08635, 1.421, -0.1446, 1.421, -0.1446, 1.391, -0.1805, 1.443, -0.1805, 1.472, -0.2387, 1.472, -0.2387, 1.443, -0.08635, 1.362, -0.08635, 1.391, -0.1446, 1.391, -0.1446, 1.362, -0.1805, 1.412, -0.1805, 1.443, -0.2387, 1.443, -0.2387, 1.412, -0.08635, 1.334, -0.08635, 1.362, -0.1446, 1.362, -0.1446, 1.334, -0.1805, 1.383, -0.1805, 1.412, -0.2387, 1.412, -0.2387, 1.383, -0.08635, 1.309, -0.08635, 1.334, -0.1446, 1.334, -0.1446, 1.309, -0.1805, 1.355, -0.1805, 1.383, -0.2387, 1.383, -0.2387, 1.355, -0.02814, 1.479, -0.02814, 1.504, -0.08635, 1.504, -0.08635, 1.479, -0.1805, 1.33, -0.1805, 1.355, -0.2387, 1.355, -0.2387, 1.33, -0.02814, 1.451, -0.02814, 1.479, -0.08635, 1.479, -0.08635, 1.451, 0.03007, 1.412, 0.03007, 1.443, -0.02814, 1.443, -0.02814, 1.412, -0.1805, 1.309, -0.1805, 1.33, -0.2387, 1.33, -0.2387, 1.309, -0.02814, 1.421, -0.02814, 1.451, -0.08635, 1.451, -0.08635, 1.421, 0.03007, 1.383, 0.03007, 1.412, -0.02814, 1.412, -0.02814, 1.383, 0.03007, 1.525, 0.03007, 1.547, -0.02814, 1.547, -0.02814, 1.525, -0.02814, 1.391, -0.02814, 1.421, -0.08635, 1.421, -0.08635, 1.391, 0.03007, 1.355, 0.03007, 1.383, -0.02814, 1.383, -0.02814, 1.355, 0.03007, 1.5, 0.03007, 1.525, -0.02814, 1.525, -0.02814, 1.5])
me_cylinder.materials.append(mat_pipemat)
me_cylinder.use_remesh_preserve_volume = False
me_cylinder.use_remesh_preserve_attributes = False
me_cylinder.use_mirror_vertex_groups = False
me_cylinder.update()

# ---- objects
ob_pipe_001 = bpy.data.objects.new('Pipe.001', me_cylinder_002)
ob_pipe = bpy.data.objects.new('Pipe', me_cylinder)

# ---- transforms, parenting, visibility, modifiers, constraints
ob_pipe_001.location = (0.0, 0.0, 0.0)
ob_pipe_001.rotation_euler = (-0.0, 1.571, 0.0)
ob_pipe_001.lineart.crease_threshold = 0.0
ob_pipe.location = (0.0, 0.0, 0.0)
ob_pipe.lineart.crease_threshold = 0.0

# ---- collection membership
col_collection_1.objects.link(ob_pipe_001)
col_collection_1.objects.link(ob_pipe)

# ---- scene / render settings (as saved in the file)
scene.frame_start = 1; scene.frame_end = 250; scene.frame_set(1)
scene.render.engine = 'BLENDER_EEVEE_NEXT'
scene.render.resolution_percentage = 50
scene.render.dither_intensity = 0.0
scene.cycles.use_denoising = False
scene.cycles.samples = 10
scene.cycles.sampling_pattern = 'TABULATED_SOBOL'
scene.cycles.light_sampling_threshold = 0.0
scene.cycles.use_adaptive_sampling = False
scene.cycles.use_light_tree = False
scene.cycles.blur_glossy = 0.0
scene.cycles.pixel_filter_type = 'GAUSSIAN'
scene.cycles.sample_clamp_indirect = 0.0
scene.view_settings.view_transform = 'Standard'
bpy.context.view_layer.update()

# ---- added for rendering (the .blend has no active camera and no usable light): camera, sun
cam_auto = bpy.data.cameras.new('AutoCamera')
cam_auto.lens = 50.0
cam_auto.sensor_width = 36.0
cam_auto.clip_end = 1000.0
ob_auto_camera = bpy.data.objects.new('AutoCamera', cam_auto)
scene.collection.objects.link(ob_auto_camera)
ob_auto_camera.location = (1.94517, -2.14276, 1.44233)
ob_auto_camera.rotation_euler = (1.09748, -7.21219e-08, 0.694738)
scene.camera = ob_auto_camera
light_auto_sun = bpy.data.lights.new('AutoSun', 'SUN')
light_auto_sun.energy = 3.0
light_auto_sun.angle = 0.0523599
ob_auto_sun = bpy.data.objects.new('AutoSun', light_auto_sun)
scene.collection.objects.link(ob_auto_sun)
ob_auto_sun.rotation_euler = (0.872665, 0.174533, 0.523599)
bpy.context.view_layer.update()
